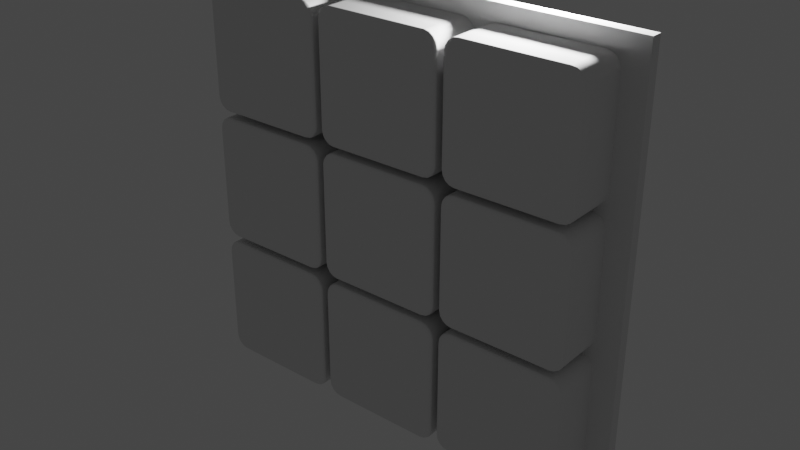 # Source: kernel.blend  (saved by Blender 3.4.6; exported with 4.5.12 LTS)
import bpy
from mathutils import Matrix  # noqa: F401  (used for matrix-valued properties, if any)

bpy.ops.wm.read_factory_settings(use_empty=True)
scene = bpy.context.scene
scene.name = 'Scene'

# ---- collections
col_collection = bpy.data.collections.new('Collection'); scene.collection.children.link(col_collection)

# ---- world
world_world = bpy.data.worlds.new('World'); scene.world = world_world
world_world.use_nodes = True; world_world.node_tree.nodes.clear()
_N = world_world.node_tree.nodes; _L = world_world.node_tree.links
n0 = _N.new('ShaderNodeOutputWorld'); n0.name = 'World Output'; n0.location = (300, 300)
n1 = _N.new('ShaderNodeBackground'); n1.name = 'Background'; n1.location = (10, 300)
n1.inputs[0].default_value = (0.05088, 0.05088, 0.05088, 1.0)
_L.new(n1.outputs[0], n0.inputs[0])
n0.is_active_output = True
world_world.color = (0.05088, 0.05088, 0.05088)
world_world.use_sun_shadow = False
world_world.sun_shadow_jitter_overblur = 0.0

# ---- lights
light_light = bpy.data.lights.new('Light', 'POINT')
light_light.transmission_factor = 0.0
light_light.energy = 1000.0
light_light.shadow_soft_size = 0.1
light_light.shadow_maximum_resolution = 0.006
light_light.use_absolute_resolution = True

# ---- meshes
me_cube_001 = bpy.data.meshes.new('Cube.001')
me_cube_001.from_pydata([(-0.8817, -1.0, -0.7763), (-1.0, -0.8817, -0.7879), (-0.9269, -0.991, -0.7807), (-0.9653, -0.9653, -0.7845), (-0.991, -0.9269, -0.7871), (-0.7763, -1.0, -0.8817), (-0.7879, -0.8817, -1.0), (-0.7807, -0.991, -0.9269), (-0.7845, -0.9653, -0.9653), (-0.7871, -0.9269, -0.991), (-0.8724, -1.0, -0.8229), (-0.9839, -0.8817, -0.8691), (-0.915, -0.991, -0.8406), (-0.9512, -0.9653, -0.8556), (-0.9754, -0.9269, -0.8656), (-0.8526, -1.0, -0.8526), (-0.9379, -0.8817, -0.9379), (-0.8852, -0.991, -0.8852), (-0.9129, -0.9653, -0.9129), (-0.9314, -0.9269, -0.9314), (-0.8229, -1.0, -0.8724), (-0.8691, -0.8817, -0.9839), (-0.8406, -0.991, -0.915), (-0.8556, -0.9653, -0.9512), (-0.8656, -0.9269, -0.9754), (-0.7763, -1.0, 0.8817), (-0.7879, -0.8817, 1.0), (-0.7807, -0.991, 0.9269), (-0.7845, -0.9653, 0.9653), (-0.7871, -0.9269, 0.991), (-0.8817, -1.0, 0.7763), (-1.0, -0.8817, 0.7879), (-0.9269, -0.991, 0.7807), (-0.9653, -0.9653, 0.7845), (-0.991, -0.9269, 0.7871), (-0.8229, -1.0, 0.8724), (-0.8691, -0.8817, 0.9839), (-0.8406, -0.991, 0.915), (-0.8556, -0.9653, 0.9512), (-0.8656, -0.9269, 0.9754), (-0.8526, -1.0, 0.8526), (-0.9379, -0.8817, 0.9379), (-0.8852, -0.991, 0.8852), (-0.9129, -0.9653, 0.9129), (-0.9314, -0.9269, 0.9314), (-0.8724, -1.0, 0.8229), (-0.9839, -0.8817, 0.8691), (-0.915, -0.991, 0.8406), (-0.9512, -0.9653, 0.8556), (-0.9754, -0.9269, 0.8656), (0.7763, -1.0, -0.8817), (0.7879, -0.8817, -1.0), (0.7807, -0.991, -0.9269), (0.7845, -0.9653, -0.9653), (0.7871, -0.9269, -0.991), (0.8817, -1.0, -0.7763), (1.0, -0.8817, -0.7879), (0.9269, -0.991, -0.7807), (0.9653, -0.9653, -0.7845), (0.991, -0.9269, -0.7871), (0.8229, -1.0, -0.8724), (0.8691, -0.8817, -0.9839), (0.8406, -0.991, -0.915), (0.8556, -0.9653, -0.9512), (0.8656, -0.9269, -0.9754), (0.8526, -1.0, -0.8526), (0.9379, -0.8817, -0.9379), (0.8852, -0.991, -0.8852), (0.9129, -0.9653, -0.9129), (0.9314, -0.9269, -0.9314), (0.8724, -1.0, -0.8229), (0.9839, -0.8817, -0.8691), (0.915, -0.991, -0.8406), (0.9512, -0.9653, -0.8556), (0.9754, -0.9269, -0.8656), (0.8817, -1.0, 0.7763), (1.0, -0.8817, 0.7879), (0.9269, -0.991, 0.7807), (0.9653, -0.9653, 0.7845), (0.991, -0.9269, 0.7871), (0.7763, -1.0, 0.8817), (0.7879, -0.8817, 1.0), (0.7807, -0.991, 0.9269), (0.7845, -0.9653, 0.9653), (0.7871, -0.9269, 0.991), (0.8724, -1.0, 0.8229), (0.9839, -0.8817, 0.8691), (0.915, -0.991, 0.8406), (0.9512, -0.9653, 0.8556), (0.9754, -0.9269, 0.8656), (0.8526, -1.0, 0.8526), (0.9379, -0.8817, 0.9379), (0.8852, -0.991, 0.8852), (0.9129, -0.9653, 0.9129), (0.9314, -0.9269, 0.9314), (0.8229, -1.0, 0.8724), (0.8691, -0.8817, 0.9839), (0.8406, -0.991, 0.915), (0.8556, -0.9653, 0.9512), (0.8656, -0.9269, 0.9754), (-0.7796, 1.0, -0.915), (-0.7879, 0.915, -1.0), (-0.7828, 0.9935, -0.9475), (-0.7855, 0.9751, -0.9751), (-0.7873, 0.9475, -0.9935), (-1.0, 0.915, -0.7879), (-0.915, 1.0, -0.7796), (-0.9935, 0.9475, -0.7873), (-0.9751, 0.9751, -0.7855), (-0.9475, 0.9935, -0.7828), (-0.8691, 0.915, -0.9839), (-0.8359, 1.0, -0.9038), (-0.8666, 0.9475, -0.9778), (-0.8594, 0.9751, -0.9604), (-0.8486, 0.9935, -0.9344), (-0.9379, 0.915, -0.9379), (-0.8766, 1.0, -0.8766), (-0.9332, 0.9475, -0.9332), (-0.9199, 0.9751, -0.9199), (-0.9, 0.9935, -0.9), (-0.9839, 0.915, -0.8691), (-0.9038, 1.0, -0.8359), (-0.9778, 0.9475, -0.8666), (-0.9604, 0.9751, -0.8594), (-0.9344, 0.9935, -0.8486), (-0.915, 1.0, 0.7796), (-1.0, 0.915, 0.7879), (-0.9475, 0.9935, 0.7828), (-0.9751, 0.9751, 0.7855), (-0.9935, 0.9475, 0.7873), (-0.7879, 0.915, 1.0), (-0.7796, 1.0, 0.915), (-0.7873, 0.9475, 0.9935), (-0.7855, 0.9751, 0.9751), (-0.7828, 0.9935, 0.9475), (-0.9038, 1.0, 0.8359), (-0.9839, 0.915, 0.8691), (-0.9344, 0.9935, 0.8486), (-0.9604, 0.9751, 0.8594), (-0.9778, 0.9475, 0.8666), (-0.8766, 1.0, 0.8766), (-0.9379, 0.915, 0.9379), (-0.9, 0.9935, 0.9), (-0.9199, 0.9751, 0.9199), (-0.9332, 0.9475, 0.9332), (-0.8359, 1.0, 0.9038), (-0.8691, 0.915, 0.9839), (-0.8486, 0.9935, 0.9344), (-0.8594, 0.9751, 0.9604), (-0.8666, 0.9475, 0.9778), (0.915, 1.0, -0.7796), (1.0, 0.915, -0.7879), (0.9475, 0.9935, -0.7828), (0.9751, 0.9751, -0.7855), (0.9935, 0.9475, -0.7873), (0.7879, 0.915, -1.0), (0.7796, 1.0, -0.915), (0.7873, 0.9475, -0.9935), (0.7855, 0.9751, -0.9751), (0.7828, 0.9935, -0.9475), (0.9038, 1.0, -0.8359), (0.9839, 0.915, -0.8691), (0.9344, 0.9935, -0.8486), (0.9604, 0.9751, -0.8594), (0.9778, 0.9475, -0.8666), (0.8766, 1.0, -0.8766), (0.9379, 0.915, -0.9379), (0.9, 0.9935, -0.9), (0.9199, 0.9751, -0.9199), (0.9332, 0.9475, -0.9332), (0.8359, 1.0, -0.9038), (0.8691, 0.915, -0.9839), (0.8486, 0.9935, -0.9344), (0.8594, 0.9751, -0.9604), (0.8666, 0.9475, -0.9778), (0.7796, 1.0, 0.915), (0.7879, 0.915, 1.0), (0.7828, 0.9935, 0.9475), (0.7855, 0.9751, 0.9751), (0.7873, 0.9475, 0.9935), (1.0, 0.915, 0.7879), (0.915, 1.0, 0.7796), (0.9935, 0.9475, 0.7873), (0.9751, 0.9751, 0.7855), (0.9475, 0.9935, 0.7828), (0.8691, 0.915, 0.9839), (0.8359, 1.0, 0.9038), (0.8666, 0.9475, 0.9778), (0.8594, 0.9751, 0.9604), (0.8486, 0.9935, 0.9344), (0.9379, 0.915, 0.9379), (0.8766, 1.0, 0.8766), (0.9332, 0.9475, 0.9332), (0.9199, 0.9751, 0.9199), (0.9, 0.9935, 0.9), (0.9839, 0.915, 0.8691), (0.9038, 1.0, 0.8359), (0.9778, 0.9475, 0.8666), (0.9604, 0.9751, 0.8594), (0.9344, 0.9935, 0.8486)], [], [(120, 11, 1, 105), (176, 81, 96, 185), (26, 130, 146, 36), (50, 60, 65, 70, 55, 75, 85, 90, 95, 80, 25, 35, 40, 45, 30, 0, 10, 15, 20, 5), (101, 155, 51, 6), (46, 136, 126, 31), (176, 130, 26, 81), (115, 16, 11, 120), (110, 21, 16, 115), (41, 141, 136, 46), (36, 146, 141, 41), (66, 166, 161, 71), (71, 161, 151, 56), (151, 180, 76, 56), (61, 171, 166, 66), (185, 96, 91, 190), (51, 155, 171, 61), (190, 91, 86, 195), (195, 86, 76, 180), (100, 111, 116, 121, 106, 125, 135, 140, 145, 131, 175, 186, 191, 196, 181, 150, 160, 165, 170, 156), (5, 20, 22, 7), (7, 22, 23, 8), (8, 23, 24, 9), (9, 24, 21, 6), (20, 15, 17, 22), (22, 17, 18, 23), (23, 18, 19, 24), (24, 19, 16, 21), (15, 10, 12, 17), (17, 12, 13, 18), (18, 13, 14, 19), (19, 14, 11, 16), (10, 0, 2, 12), (12, 2, 3, 13), (13, 3, 4, 14), (14, 4, 1, 11), (35, 25, 27, 37), (37, 27, 28, 38), (38, 28, 29, 39), (39, 29, 26, 36), (40, 35, 37, 42), (42, 37, 38, 43), (43, 38, 39, 44), (44, 39, 36, 41), (45, 40, 42, 47), (47, 42, 43, 48), (48, 43, 44, 49), (49, 44, 41, 46), (30, 45, 47, 32), (32, 47, 48, 33), (33, 48, 49, 34), (34, 49, 46, 31), (60, 50, 52, 62), (62, 52, 53, 63), (63, 53, 54, 64), (64, 54, 51, 61), (65, 60, 62, 67), (67, 62, 63, 68), (68, 63, 64, 69), (69, 64, 61, 66), (70, 65, 67, 72), (72, 67, 68, 73), (73, 68, 69, 74), (74, 69, 66, 71), (55, 70, 72, 57), (57, 72, 73, 58), (58, 73, 74, 59), (59, 74, 71, 56), (80, 95, 97, 82), (82, 97, 98, 83), (83, 98, 99, 84), (84, 99, 96, 81), (95, 90, 92, 97), (97, 92, 93, 98), (98, 93, 94, 99), (99, 94, 91, 96), (90, 85, 87, 92), (92, 87, 88, 93), (93, 88, 89, 94), (94, 89, 86, 91), (85, 75, 77, 87), (87, 77, 78, 88), (88, 78, 79, 89), (89, 79, 76, 86), (50, 5, 7, 52), (52, 7, 8, 53), (53, 8, 9, 54), (54, 9, 6, 51), (0, 30, 32, 2), (2, 32, 33, 3), (3, 33, 34, 4), (4, 34, 31, 1), (56, 76, 79, 59), (59, 79, 78, 58), (58, 78, 77, 57), (57, 77, 75, 55), (81, 26, 29, 84), (84, 29, 28, 83), (83, 28, 27, 82), (82, 27, 25, 80), (1, 31, 126, 105), (111, 100, 102, 114), (114, 102, 103, 113), (113, 103, 104, 112), (112, 104, 101, 110), (116, 111, 114, 119), (119, 114, 113, 118), (118, 113, 112, 117), (117, 112, 110, 115), (121, 116, 119, 124), (124, 119, 118, 123), (123, 118, 117, 122), (122, 117, 115, 120), (106, 121, 124, 109), (109, 124, 123, 108), (108, 123, 122, 107), (107, 122, 120, 105), (131, 145, 147, 134), (134, 147, 148, 133), (133, 148, 149, 132), (132, 149, 146, 130), (145, 140, 142, 147), (147, 142, 143, 148), (148, 143, 144, 149), (149, 144, 141, 146), (140, 135, 137, 142), (142, 137, 138, 143), (143, 138, 139, 144), (144, 139, 136, 141), (135, 125, 127, 137), (137, 127, 128, 138), (138, 128, 129, 139), (139, 129, 126, 136), (156, 170, 172, 159), (159, 172, 173, 158), (158, 173, 174, 157), (157, 174, 171, 155), (170, 165, 167, 172), (172, 167, 168, 173), (173, 168, 169, 174), (174, 169, 166, 171), (165, 160, 162, 167), (167, 162, 163, 168), (168, 163, 164, 169), (169, 164, 161, 166), (160, 150, 152, 162), (162, 152, 153, 163), (163, 153, 154, 164), (164, 154, 151, 161), (186, 175, 177, 189), (189, 177, 178, 188), (188, 178, 179, 187), (187, 179, 176, 185), (191, 186, 189, 194), (194, 189, 188, 193), (193, 188, 187, 192), (192, 187, 185, 190), (196, 191, 194, 199), (199, 194, 193, 198), (198, 193, 192, 197), (197, 192, 190, 195), (181, 196, 199, 184), (184, 199, 198, 183), (183, 198, 197, 182), (182, 197, 195, 180), (100, 156, 159, 102), (102, 159, 158, 103), (103, 158, 157, 104), (104, 157, 155, 101), (125, 106, 109, 127), (127, 109, 108, 128), (128, 108, 107, 129), (129, 107, 105, 126), (175, 131, 134, 177), (177, 134, 133, 178), (178, 133, 132, 179), (179, 132, 130, 176), (180, 151, 154, 182), (182, 154, 153, 183), (183, 153, 152, 184), (184, 152, 150, 181), (101, 6, 21, 110)])
me_cube_001.polygons.foreach_set('use_smooth', [True] * 182)
_uv = me_cube_001.uv_layers.new(name='UVMap')
_uv.uv.foreach_set('vector', [0.3914, 0.2394, 0.3914, 0.01479, 0.4015, 0.01479, 0.4015, 0.2394, 0.6515, 0.5106, 0.6515, 0.7352, 0.6414, 0.7352, 0.6414, 0.5106, 0.8485, 0.7352, 0.8485, 0.5106, 0.8586, 0.5106, 0.8586, 0.7352, 0.3898, 0.778, 0.391, 0.7721, 0.3934, 0.7684, 0.3971, 0.766, 0.403, 0.7648, 0.597, 0.7648, 0.6029, 0.766, 0.6066, 0.7684, 0.609, 0.7721, 0.6102, 0.778, 0.6102, 0.972, 0.609, 0.9779, 0.6066, 0.9816, 0.6029, 0.984, 0.597, 0.9852, 0.403, 0.9852, 0.3971, 0.984, 0.3934, 0.9816, 0.391, 0.9779, 0.3898, 0.972, 0.1515, 0.5106, 0.3485, 0.5106, 0.3485, 0.7352, 0.1515, 0.7352, 0.6086, 0.01479, 0.6086, 0.2394, 0.5985, 0.2394, 0.5985, 0.01479, 0.6515, 0.5106, 0.8485, 0.5106, 0.8485, 0.7352, 0.6515, 0.7352, 0.375, 0.2394, 0.375, 0.01479, 0.3914, 0.01479, 0.3914, 0.2394, 0.1414, 0.5106, 0.1414, 0.7352, 0.125, 0.7352, 0.125, 0.5106, 0.625, 0.01479, 0.625, 0.2394, 0.6086, 0.2394, 0.6086, 0.01479, 0.8586, 0.7352, 0.8586, 0.5106, 0.875, 0.5106, 0.875, 0.7352, 0.375, 0.7352, 0.375, 0.5106, 0.3914, 0.5106, 0.3914, 0.7352, 0.3914, 0.7352, 0.3914, 0.5106, 0.4015, 0.5106, 0.4015, 0.7352, 0.4015, 0.5106, 0.5985, 0.5106, 0.5985, 0.7352, 0.4015, 0.7352, 0.3586, 0.7352, 0.3586, 0.5106, 0.375, 0.5106, 0.375, 0.7352, 0.6414, 0.5106, 0.6414, 0.7352, 0.625, 0.7352, 0.625, 0.5106, 0.3485, 0.7352, 0.3485, 0.5106, 0.3586, 0.5106, 0.3586, 0.7352, 0.625, 0.5106, 0.625, 0.7352, 0.6086, 0.7352, 0.6086, 0.5106, 0.6086, 0.5106, 0.6086, 0.7352, 0.5985, 0.7352, 0.5985, 0.5106, 0.3856, 0.2776, 0.387, 0.2705, 0.3904, 0.2654, 0.3955, 0.262, 0.4026, 0.2606, 0.5974, 0.2606, 0.6045, 0.262, 0.6096, 0.2654, 0.613, 0.2705, 0.6144, 0.2776, 0.6144, 0.4724, 0.613, 0.4795, 0.6096, 0.4846, 0.6045, 0.488, 0.5974, 0.4894, 0.4026, 0.4894, 0.3955, 0.488, 0.3904, 0.4846, 0.387, 0.4795, 0.3856, 0.4724, 0.3898, 0.972, 0.391, 0.9779, 0.3856, 0.9801, 0.3841, 0.9726, 0.3841, 0.9726, 0.3856, 0.9801, 0.3768, 0.9828, 0.3751, 0.9739, 0.1511, 0.75, 0.1422, 0.75, 0.1416, 0.7409, 0.1514, 0.7409, 0.1514, 0.7409, 0.1416, 0.7409, 0.1414, 0.7352, 0.1515, 0.7352, 0.391, 0.9779, 0.3934, 0.9816, 0.3893, 0.9857, 0.3856, 0.9801, 0.3856, 0.9801, 0.3893, 0.9857, 0.3823, 0.9915, 0.3775, 0.9844, 0.14, 0.75, 0.1264, 0.75, 0.1254, 0.7409, 0.141, 0.7409, 0.141, 0.7409, 0.1254, 0.7409, 0.125, 0.7352, 0.1414, 0.7352, 0.3934, 0.9816, 0.3971, 0.984, 0.3949, 0.9894, 0.3893, 0.9857, 0.3893, 0.9857, 0.3949, 0.9894, 0.3906, 0.9975, 0.3835, 0.9927, 0.3764, 0.0, 0.39, 0.0, 0.391, 0.009132, 0.3754, 0.009132, 0.3754, 0.009132, 0.391, 0.009132, 0.3914, 0.01479, 0.375, 0.01479, 0.3971, 0.984, 0.403, 0.9852, 0.4024, 0.9909, 0.3949, 0.9894, 0.3949, 0.9894, 0.4024, 0.9909, 0.4011, 0.9999, 0.3922, 0.9982, 0.3922, 0.0, 0.4011, 0.0, 0.4014, 0.009132, 0.3916, 0.009132, 0.3916, 0.009132, 0.4014, 0.009132, 0.4015, 0.01479, 0.3914, 0.01479, 0.609, 0.9779, 0.6102, 0.972, 0.6159, 0.9726, 0.6144, 0.9801, 0.6144, 0.9801, 0.6159, 0.9726, 0.6249, 0.9739, 0.6232, 0.9828, 0.8578, 0.75, 0.8489, 0.75, 0.8486, 0.7409, 0.8584, 0.7409, 0.8584, 0.7409, 0.8486, 0.7409, 0.8485, 0.7352, 0.8586, 0.7352, 0.6066, 0.9816, 0.609, 0.9779, 0.6144, 0.9801, 0.6107, 0.9857, 0.6107, 0.9857, 0.6144, 0.9801, 0.6225, 0.9844, 0.6177, 0.9915, 0.8736, 0.75, 0.86, 0.75, 0.859, 0.7409, 0.8746, 0.7409, 0.8746, 0.7409, 0.859, 0.7409, 0.8586, 0.7352, 0.875, 0.7352, 0.6029, 0.984, 0.6066, 0.9816, 0.6107, 0.9857, 0.6051, 0.9894, 0.6051, 0.9894, 0.6107, 0.9857, 0.6165, 0.9927, 0.6094, 0.9975, 0.61, 0.0, 0.6236, 0.0, 0.6246, 0.009132, 0.609, 0.009132, 0.609, 0.009132, 0.6246, 0.009132, 0.625, 0.01479, 0.6086, 0.01479, 0.597, 0.9852, 0.6029, 0.984, 0.6051, 0.9894, 0.5976, 0.9909, 0.5976, 0.9909, 0.6051, 0.9894, 0.6078, 0.9982, 0.5989, 0.9999, 0.5989, 0.0, 0.6078, 0.0, 0.6084, 0.009132, 0.5986, 0.009132, 0.5986, 0.009132, 0.6084, 0.009132, 0.6086, 0.01479, 0.5985, 0.01479, 0.391, 0.7721, 0.3898, 0.778, 0.3841, 0.7774, 0.3856, 0.7699, 0.3856, 0.7699, 0.3841, 0.7774, 0.3751, 0.7761, 0.3768, 0.7672, 0.3578, 0.75, 0.3489, 0.75, 0.3486, 0.7409, 0.3584, 0.7409, 0.3584, 0.7409, 0.3486, 0.7409, 0.3485, 0.7352, 0.3586, 0.7352, 0.3934, 0.7684, 0.391, 0.7721, 0.3856, 0.7699, 0.3893, 0.7643, 0.3893, 0.7643, 0.3856, 0.7699, 0.3775, 0.7656, 0.3823, 0.7585, 0.3736, 0.75, 0.36, 0.75, 0.359, 0.7409, 0.3746, 0.7409, 0.3746, 0.7409, 0.359, 0.7409, 0.3586, 0.7352, 0.375, 0.7352, 0.3971, 0.766, 0.3934, 0.7684, 0.3893, 0.7643, 0.3949, 0.7606, 0.3949, 0.7606, 0.3893, 0.7643, 0.3835, 0.7573, 0.3906, 0.7525, 0.39, 0.75, 0.3764, 0.75, 0.3754, 0.7409, 0.391, 0.7409, 0.391, 0.7409, 0.3754, 0.7409, 0.375, 0.7352, 0.3914, 0.7352, 0.403, 0.7648, 0.3971, 0.766, 0.3949, 0.7606, 0.4024, 0.7591, 0.4024, 0.7591, 0.3949, 0.7606, 0.3922, 0.7509, 0.4015, 0.75, 0.4015, 0.75, 0.3922, 0.7509, 0.3916, 0.7409, 0.4015, 0.7409, 0.4015, 0.7409, 0.3916, 0.7409, 0.3914, 0.7352, 0.4015, 0.7352, 0.6102, 0.778, 0.609, 0.7721, 0.6144, 0.7699, 0.6159, 0.7774, 0.6159, 0.7774, 0.6144, 0.7699, 0.6232, 0.7672, 0.6249, 0.7761, 0.6511, 0.75, 0.6422, 0.75, 0.6416, 0.7409, 0.6514, 0.7409, 0.6514, 0.7409, 0.6416, 0.7409, 0.6414, 0.7352, 0.6515, 0.7352, 0.609, 0.7721, 0.6066, 0.7684, 0.6107, 0.7643, 0.6144, 0.7699, 0.6144, 0.7699, 0.6107, 0.7643, 0.6177, 0.7585, 0.6225, 0.7656, 0.64, 0.75, 0.6264, 0.75, 0.6254, 0.7409, 0.641, 0.7409, 0.641, 0.7409, 0.6254, 0.7409, 0.625, 0.7352, 0.6414, 0.7352, 0.6066, 0.7684, 0.6029, 0.766, 0.6051, 0.7606, 0.6107, 0.7643, 0.6107, 0.7643, 0.6051, 0.7606, 0.6094, 0.7525, 0.6165, 0.7573, 0.6236, 0.75, 0.61, 0.75, 0.609, 0.7409, 0.6246, 0.7409, 0.6246, 0.7409, 0.609, 0.7409, 0.6086, 0.7352, 0.625, 0.7352, 0.6029, 0.766, 0.597, 0.7648, 0.5976, 0.7591, 0.6051, 0.7606, 0.6051, 0.7606, 0.5976, 0.7591, 0.5985, 0.75, 0.6078, 0.7509, 0.6078, 0.7509, 0.5985, 0.75, 0.5985, 0.7409, 0.6084, 0.7409, 0.6084, 0.7409, 0.5985, 0.7409, 0.5985, 0.7352, 0.6086, 0.7352, 0.3898, 0.778, 0.3898, 0.972, 0.3841, 0.9726, 0.3841, 0.7774, 0.3841, 0.7774, 0.3841, 0.9726, 0.375, 0.9731, 0.375, 0.7769, 0.3481, 0.75, 0.1519, 0.75, 0.1516, 0.7409, 0.3484, 0.7409, 0.3484, 0.7409, 0.1516, 0.7409, 0.1515, 0.7352, 0.3485, 0.7352, 0.403, 0.9852, 0.597, 0.9852, 0.5976, 0.9909, 0.4024, 0.9909, 0.4024, 0.9909, 0.5976, 0.9909, 0.5981, 1.0, 0.4019, 1.0, 0.4019, 0.0, 0.5981, 0.0, 0.5984, 0.009132, 0.4016, 0.009132, 0.4016, 0.009132, 0.5984, 0.009132, 0.5985, 0.01479, 0.4015, 0.01479, 0.4015, 0.7352, 0.5985, 0.7352, 0.5985, 0.7409, 0.4015, 0.7409, 0.4015, 0.7409, 0.5985, 0.7409, 0.5985, 0.75, 0.4015, 0.75, 0.4015, 0.75, 0.5985, 0.75, 0.5976, 0.7591, 0.4024, 0.7591, 0.4024, 0.7591, 0.5976, 0.7591, 0.597, 0.7648, 0.403, 0.7648, 0.6515, 0.7352, 0.8485, 0.7352, 0.8484, 0.7409, 0.6516, 0.7409, 0.6516, 0.7409, 0.8484, 0.7409, 0.8481, 0.75, 0.6519, 0.75, 0.625, 0.7769, 0.625, 0.9731, 0.6159, 0.9726, 0.6159, 0.7774, 0.6159, 0.7774, 0.6159, 0.9726, 0.6102, 0.972, 0.6102, 0.778, 0.4015, 0.01479, 0.5985, 0.01479, 0.5985, 0.2394, 0.4015, 0.2394, 0.387, 0.2705, 0.3856, 0.2776, 0.3816, 0.2772, 0.3832, 0.2689, 0.3832, 0.2689, 0.3816, 0.2772, 0.3751, 0.2762, 0.3769, 0.267, 0.142, 0.5, 0.1512, 0.5, 0.1514, 0.5066, 0.1415, 0.5066, 0.1415, 0.5066, 0.1514, 0.5066, 0.1515, 0.5106, 0.1414, 0.5106, 0.3904, 0.2654, 0.387, 0.2705, 0.3832, 0.2689, 0.3875, 0.2625, 0.3875, 0.2625, 0.3832, 0.2689, 0.3774, 0.2658, 0.3824, 0.2583, 0.126, 0.5, 0.1404, 0.5, 0.1411, 0.5066, 0.1253, 0.5066, 0.1253, 0.5066, 0.1411, 0.5066, 0.1414, 0.5106, 0.125, 0.5106, 0.3955, 0.262, 0.3904, 0.2654, 0.3875, 0.2625, 0.3939, 0.2582, 0.3939, 0.2582, 0.3875, 0.2625, 0.3833, 0.2574, 0.3908, 0.2524, 0.3904, 0.25, 0.376, 0.25, 0.3753, 0.2434, 0.3911, 0.2434, 0.3911, 0.2434, 0.3753, 0.2434, 0.375, 0.2394, 0.3914, 0.2394, 0.4026, 0.2606, 0.3955, 0.262, 0.3939, 0.2582, 0.4022, 0.2566, 0.4022, 0.2566, 0.3939, 0.2582, 0.392, 0.2509, 0.4015, 0.25, 0.4015, 0.25, 0.392, 0.2509, 0.3915, 0.2434, 0.4015, 0.2434, 0.4015, 0.2434, 0.3915, 0.2434, 0.3914, 0.2394, 0.4015, 0.2394, 0.6144, 0.2776, 0.613, 0.2705, 0.6168, 0.2689, 0.6184, 0.2772, 0.6184, 0.2772, 0.6168, 0.2689, 0.6231, 0.267, 0.6249, 0.2762, 0.8488, 0.5, 0.858, 0.5, 0.8585, 0.5066, 0.8486, 0.5066, 0.8486, 0.5066, 0.8585, 0.5066, 0.8586, 0.5106, 0.8485, 0.5106, 0.613, 0.2705, 0.6096, 0.2654, 0.6125, 0.2625, 0.6168, 0.2689, 0.6168, 0.2689, 0.6125, 0.2625, 0.6176, 0.2583, 0.6226, 0.2658, 0.8596, 0.5, 0.874, 0.5, 0.8747, 0.5066, 0.8589, 0.5066, 0.8589, 0.5066, 0.8747, 0.5066, 0.875, 0.5106, 0.8586, 0.5106, 0.6096, 0.2654, 0.6045, 0.262, 0.6061, 0.2582, 0.6125, 0.2625, 0.6125, 0.2625, 0.6061, 0.2582, 0.6092, 0.2524, 0.6167, 0.2574, 0.624, 0.25, 0.6096, 0.25, 0.6089, 0.2434, 0.6247, 0.2434, 0.6247, 0.2434, 0.6089, 0.2434, 0.6086, 0.2394, 0.625, 0.2394, 0.6045, 0.262, 0.5974, 0.2606, 0.5978, 0.2566, 0.6061, 0.2582, 0.6061, 0.2582, 0.5978, 0.2566, 0.5985, 0.25, 0.608, 0.2509, 0.608, 0.2509, 0.5985, 0.25, 0.5985, 0.2434, 0.6085, 0.2434, 0.6085, 0.2434, 0.5985, 0.2434, 0.5985, 0.2394, 0.6086, 0.2394, 0.3856, 0.4724, 0.387, 0.4795, 0.3832, 0.4811, 0.3816, 0.4728, 0.3816, 0.4728, 0.3832, 0.4811, 0.3769, 0.483, 0.3751, 0.4738, 0.3488, 0.5, 0.358, 0.5, 0.3585, 0.5066, 0.3486, 0.5066, 0.3486, 0.5066, 0.3585, 0.5066, 0.3586, 0.5106, 0.3485, 0.5106, 0.387, 0.4795, 0.3904, 0.4846, 0.3875, 0.4875, 0.3832, 0.4811, 0.3832, 0.4811, 0.3875, 0.4875, 0.3824, 0.4917, 0.3774, 0.4842, 0.3596, 0.5, 0.374, 0.5, 0.3747, 0.5066, 0.3589, 0.5066, 0.3589, 0.5066, 0.3747, 0.5066, 0.375, 0.5106, 0.3586, 0.5106, 0.3904, 0.4846, 0.3955, 0.488, 0.3939, 0.4918, 0.3875, 0.4875, 0.3875, 0.4875, 0.3939, 0.4918, 0.3908, 0.4976, 0.3833, 0.4926, 0.376, 0.5, 0.3904, 0.5, 0.3911, 0.5066, 0.3753, 0.5066, 0.3753, 0.5066, 0.3911, 0.5066, 0.3914, 0.5106, 0.375, 0.5106, 0.3955, 0.488, 0.4026, 0.4894, 0.4022, 0.4934, 0.3939, 0.4918, 0.3939, 0.4918, 0.4022, 0.4934, 0.4015, 0.5, 0.392, 0.4991, 0.392, 0.4991, 0.4015, 0.5, 0.4015, 0.5066, 0.3915, 0.5066, 0.3915, 0.5066, 0.4015, 0.5066, 0.4015, 0.5106, 0.3914, 0.5106, 0.613, 0.4795, 0.6144, 0.4724, 0.6184, 0.4728, 0.6168, 0.4811, 0.6168, 0.4811, 0.6184, 0.4728, 0.6249, 0.4738, 0.6231, 0.483, 0.642, 0.5, 0.6512, 0.5, 0.6514, 0.5066, 0.6415, 0.5066, 0.6415, 0.5066, 0.6514, 0.5066, 0.6515, 0.5106, 0.6414, 0.5106, 0.6096, 0.4846, 0.613, 0.4795, 0.6168, 0.4811, 0.6125, 0.4875, 0.6125, 0.4875, 0.6168, 0.4811, 0.6226, 0.4842, 0.6176, 0.4917, 0.626, 0.5, 0.6404, 0.5, 0.6411, 0.5066, 0.6253, 0.5066, 0.6253, 0.5066, 0.6411, 0.5066, 0.6414, 0.5106, 0.625, 0.5106, 0.6045, 0.488, 0.6096, 0.4846, 0.6125, 0.4875, 0.6061, 0.4918, 0.6061, 0.4918, 0.6125, 0.4875, 0.6167, 0.4926, 0.6092, 0.4976, 0.6096, 0.5, 0.624, 0.5, 0.6247, 0.5066, 0.6089, 0.5066, 0.6089, 0.5066, 0.6247, 0.5066, 0.625, 0.5106, 0.6086, 0.5106, 0.5974, 0.4894, 0.6045, 0.488, 0.6061, 0.4918, 0.5978, 0.4934, 0.5978, 0.4934, 0.6061, 0.4918, 0.608, 0.4991, 0.5985, 0.5, 0.5985, 0.5, 0.608, 0.4991, 0.6085, 0.5066, 0.5985, 0.5066, 0.5985, 0.5066, 0.6085, 0.5066, 0.6086, 0.5106, 0.5985, 0.5106, 0.3856, 0.2776, 0.3856, 0.4724, 0.3816, 0.4728, 0.3816, 0.2772, 0.3816, 0.2772, 0.3816, 0.4728, 0.375, 0.4732, 0.375, 0.2768, 0.1518, 0.5, 0.3482, 0.5, 0.3484, 0.5066, 0.1516, 0.5066, 0.1516, 0.5066, 0.3484, 0.5066, 0.3485, 0.5106, 0.1515, 0.5106, 0.5974, 0.2606, 0.4026, 0.2606, 0.4022, 0.2566, 0.5978, 0.2566, 0.5978, 0.2566, 0.4022, 0.2566, 0.4015, 0.25, 0.5985, 0.25, 0.5985, 0.25, 0.4015, 0.25, 0.4015, 0.2434, 0.5985, 0.2434, 0.5985, 0.2434, 0.4015, 0.2434, 0.4015, 0.2394, 0.5985, 0.2394, 0.6144, 0.4724, 0.6144, 0.2776, 0.6184, 0.2772, 0.6184, 0.4728, 0.6184, 0.4728, 0.6184, 0.2772, 0.625, 0.2768, 0.625, 0.4732, 0.6518, 0.5, 0.8482, 0.5, 0.8484, 0.5066, 0.6516, 0.5066, 0.6516, 0.5066, 0.8484, 0.5066, 0.8485, 0.5106, 0.6515, 0.5106, 0.5985, 0.5106, 0.4015, 0.5106, 0.4015, 0.5066, 0.5985, 0.5066, 0.5985, 0.5066, 0.4015, 0.5066, 0.4015, 0.5, 0.5985, 0.5, 0.5985, 0.5, 0.4015, 0.5, 0.4022, 0.4934, 0.5978, 0.4934, 0.5978, 0.4934, 0.4022, 0.4934, 0.4026, 0.4894, 0.5974, 0.4894, 0.1515, 0.5106, 0.1515, 0.7352, 0.1414, 0.7352, 0.1414, 0.5106])
me_cube_001.update()
me_cube_004 = bpy.data.meshes.new('Cube.004')
me_cube_004.from_pydata([(-0.968, -0.8869, -0.9502), (-0.968, -0.8869, 0.8803), (-0.968, -0.6542, -0.9502), (-0.968, -0.6542, 0.8803), (0.8924, -0.8869, -0.9502), (0.8924, -0.8869, 0.8803), (0.8924, -0.6542, -0.9502), (0.8924, -0.6542, 0.8803)], [], [(0, 1, 3, 2), (2, 3, 7, 6), (6, 7, 5, 4), (4, 5, 1, 0), (2, 6, 4, 0), (7, 3, 1, 5)])
_uv = me_cube_004.uv_layers.new(name='UVMap')
_uv.uv.foreach_set('vector', [0.375, 0.0, 0.625, 0.0, 0.625, 0.25, 0.375, 0.25, 0.375, 0.25, 0.625, 0.25, 0.625, 0.5, 0.375, 0.5, 0.375, 0.5, 0.625, 0.5, 0.625, 0.75, 0.375, 0.75, 0.375, 0.75, 0.625, 0.75, 0.625, 1.0, 0.375, 1.0, 0.125, 0.5, 0.375, 0.5, 0.375, 0.75, 0.125, 0.75, 0.625, 0.5, 0.875, 0.5, 0.875, 0.75, 0.625, 0.75])
me_cube_004.update()

# ---- objects
ob_light = bpy.data.objects.new('Light', light_light)
ob_cube = bpy.data.objects.new('Cube', me_cube_001)
ob_cube_001 = bpy.data.objects.new('Cube.001', me_cube_004)

# ---- transforms, parenting, visibility, modifiers, constraints
ob_light.location = (4.076, 1.005, 9.631)
ob_light.rotation_euler = (0.6503, 0.05522, 1.866)
ob_light.lock_rotations_4d = False
ob_light.empty_display_type = 'ARROWS'
ob_light.color = (0.0, 0.0, 0.0, 0.0)
ob_light.lineart.crease_threshold = 0.0
ob_cube.location = (0.0, 0.0, 7.918)
ob_cube.scale = (1.0, 0.4531, 1.0)
_m = ob_cube.modifiers.new('WeightedNormal', 'WEIGHTED_NORMAL')
_m = ob_cube.modifiers.new('Array', 'ARRAY')
_m.count = 3
_m.relative_offset_displace = (1.05, 0.0, 0.0)
_m = ob_cube.modifiers.new('Array.001', 'ARRAY')
_m.count = 3
_m.relative_offset_displace = (0.0, 0.0, -1.05)
ob_cube_001.location = (2.276, 1.009, 5.932)
ob_cube_001.scale = (3.69, 0.7404, 3.69)

# ---- collection membership
col_collection.objects.link(ob_light)
col_collection.objects.link(ob_cube)
col_collection.objects.link(ob_cube_001)

# ---- scene / render settings (as saved in the file)
scene.frame_start = 1; scene.frame_end = 250; scene.frame_set(1)
scene.render.engine = 'BLENDER_EEVEE_NEXT'
scene.cycles.sampling_pattern = 'TABULATED_SOBOL'
scene.cycles.use_light_tree = False
scene.view_settings.view_transform = 'Filmic'
bpy.context.view_layer.update()

# ---- added for rendering (the .blend has no active camera): camera
cam_auto = bpy.data.cameras.new('AutoCamera')
cam_auto.lens = 50.0
cam_auto.sensor_width = 36.0
cam_auto.clip_end = 1000.0
ob_auto_camera = bpy.data.objects.new('AutoCamera', cam_auto)
scene.collection.objects.link(ob_auto_camera)
ob_auto_camera.location = (11.0935, -10.7128, 12.9689)
ob_auto_camera.rotation_euler = (1.09748, -7.21219e-08, 0.694738)
scene.camera = ob_auto_camera
bpy.context.view_layer.update()
